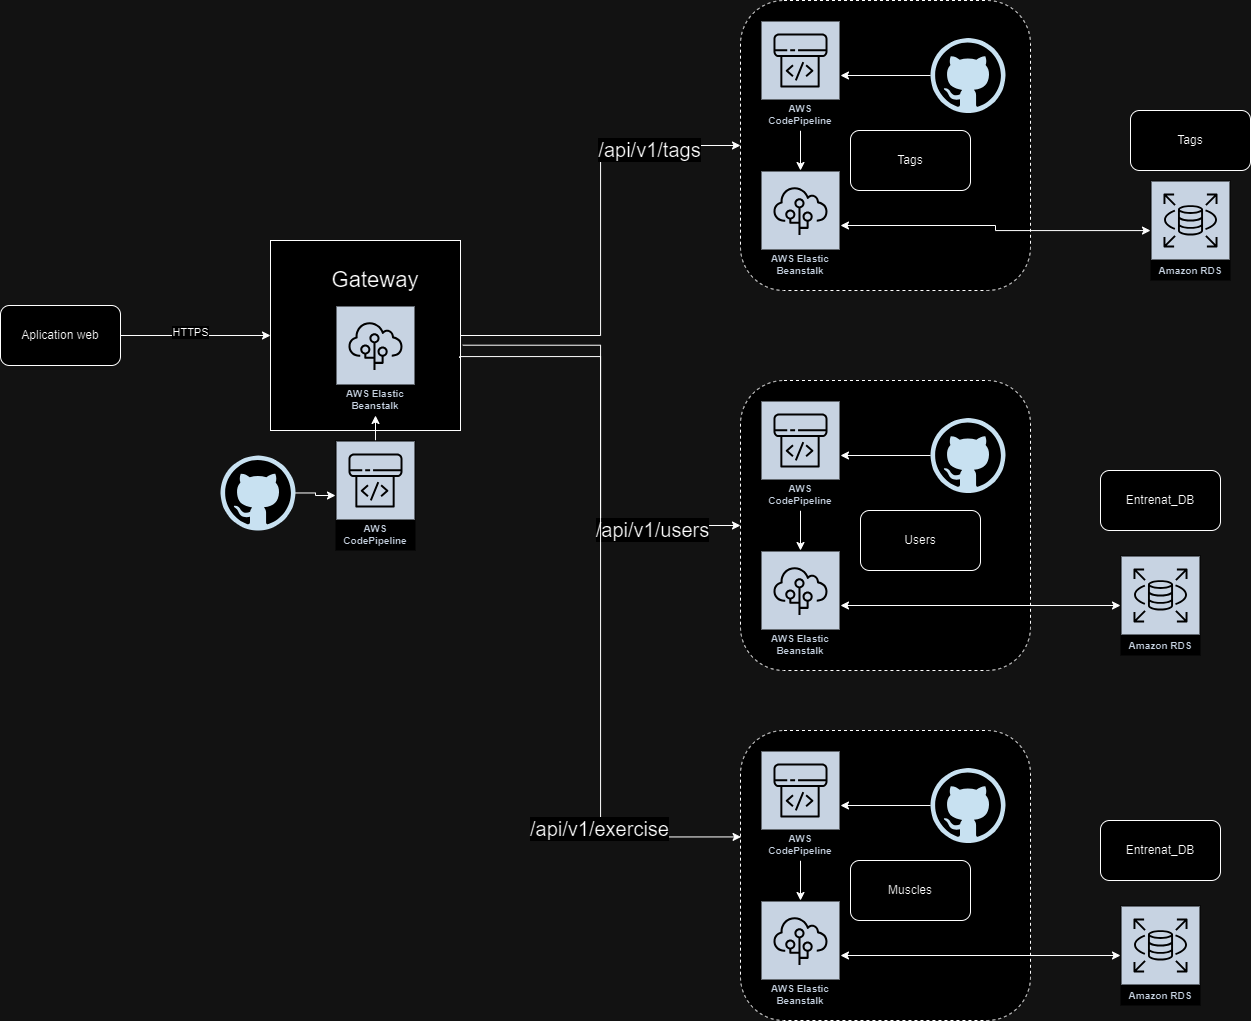

The diagram above was exported from draw.io. Its source (the exported page's mxGraphModel, read from the mxfile embedded in the PNG):
<mxGraphModel dx="867" dy="1865" grid="1" gridSize="10" guides="1" tooltips="1" connect="1" arrows="1" fold="1" page="1" pageScale="1" pageWidth="827" pageHeight="1169" math="0" shadow="0">
  <root>
    <mxCell id="WIyWlLk6GJQsqaUBKTNV-0" />
    <mxCell id="WIyWlLk6GJQsqaUBKTNV-1" parent="WIyWlLk6GJQsqaUBKTNV-0" />
    <mxCell id="0Qdj4WPmnsqqGlG7jBC5-7" value="" style="whiteSpace=wrap;html=1;aspect=fixed;dashed=1;rounded=1;" vertex="1" parent="WIyWlLk6GJQsqaUBKTNV-1">
      <mxGeometry x="770" y="-40" width="290" height="290" as="geometry" />
    </mxCell>
    <mxCell id="0Qdj4WPmnsqqGlG7jBC5-2" style="edgeStyle=orthogonalEdgeStyle;rounded=0;orthogonalLoop=1;jettySize=auto;html=1;" edge="1" parent="WIyWlLk6GJQsqaUBKTNV-1" source="0Qdj4WPmnsqqGlG7jBC5-1" target="0Qdj4WPmnsqqGlG7jBC5-3">
      <mxGeometry relative="1" as="geometry">
        <mxPoint x="350" y="250" as="targetPoint" />
      </mxGeometry>
    </mxCell>
    <mxCell id="0Qdj4WPmnsqqGlG7jBC5-6" value="HTTPS" style="edgeLabel;html=1;align=center;verticalAlign=middle;resizable=0;points=[];" vertex="1" connectable="0" parent="0Qdj4WPmnsqqGlG7jBC5-2">
      <mxGeometry x="-0.0827" y="4" relative="1" as="geometry">
        <mxPoint as="offset" />
      </mxGeometry>
    </mxCell>
    <mxCell id="0Qdj4WPmnsqqGlG7jBC5-1" value="Aplication web" style="rounded=1;whiteSpace=wrap;html=1;" vertex="1" parent="WIyWlLk6GJQsqaUBKTNV-1">
      <mxGeometry x="30" y="265" width="120" height="60" as="geometry" />
    </mxCell>
    <mxCell id="0Qdj4WPmnsqqGlG7jBC5-39" style="edgeStyle=orthogonalEdgeStyle;rounded=0;orthogonalLoop=1;jettySize=auto;html=1;" edge="1" parent="WIyWlLk6GJQsqaUBKTNV-1" source="0Qdj4WPmnsqqGlG7jBC5-3" target="0Qdj4WPmnsqqGlG7jBC5-7">
      <mxGeometry relative="1" as="geometry" />
    </mxCell>
    <mxCell id="0Qdj4WPmnsqqGlG7jBC5-40" value="&lt;font style=&quot;font-size: 20px;&quot;&gt;/api/v1/tags&lt;/font&gt;" style="edgeLabel;html=1;align=center;verticalAlign=middle;resizable=0;points=[];" vertex="1" connectable="0" parent="0Qdj4WPmnsqqGlG7jBC5-39">
      <mxGeometry x="0.6079" y="-3" relative="1" as="geometry">
        <mxPoint x="1" as="offset" />
      </mxGeometry>
    </mxCell>
    <mxCell id="0Qdj4WPmnsqqGlG7jBC5-3" value="" style="whiteSpace=wrap;html=1;aspect=fixed;" vertex="1" parent="WIyWlLk6GJQsqaUBKTNV-1">
      <mxGeometry x="300" y="200" width="190" height="190" as="geometry" />
    </mxCell>
    <mxCell id="0Qdj4WPmnsqqGlG7jBC5-4" value="&lt;font style=&quot;font-size: 22px;&quot;&gt;Gateway&lt;/font&gt;" style="text;html=1;strokeColor=none;fillColor=none;align=center;verticalAlign=middle;whiteSpace=wrap;rounded=0;" vertex="1" parent="WIyWlLk6GJQsqaUBKTNV-1">
      <mxGeometry x="355" y="215" width="100" height="50" as="geometry" />
    </mxCell>
    <mxCell id="0Qdj4WPmnsqqGlG7jBC5-5" value="AWS Elastic Beanstalk" style="sketch=0;outlineConnect=0;fontColor=#232F3E;gradientColor=none;strokeColor=#ffffff;fillColor=#232F3E;dashed=0;verticalLabelPosition=middle;verticalAlign=bottom;align=center;html=1;whiteSpace=wrap;fontSize=10;fontStyle=1;spacing=3;shape=mxgraph.aws4.productIcon;prIcon=mxgraph.aws4.elastic_beanstalk;" vertex="1" parent="WIyWlLk6GJQsqaUBKTNV-1">
      <mxGeometry x="365" y="265" width="80" height="110" as="geometry" />
    </mxCell>
    <mxCell id="0Qdj4WPmnsqqGlG7jBC5-9" value="" style="whiteSpace=wrap;html=1;aspect=fixed;dashed=1;rounded=1;" vertex="1" parent="WIyWlLk6GJQsqaUBKTNV-1">
      <mxGeometry x="770" y="340" width="290" height="290" as="geometry" />
    </mxCell>
    <mxCell id="0Qdj4WPmnsqqGlG7jBC5-25" style="edgeStyle=orthogonalEdgeStyle;rounded=0;orthogonalLoop=1;jettySize=auto;html=1;startArrow=classic;startFill=1;" edge="1" parent="WIyWlLk6GJQsqaUBKTNV-1" source="0Qdj4WPmnsqqGlG7jBC5-10" target="0Qdj4WPmnsqqGlG7jBC5-15">
      <mxGeometry relative="1" as="geometry">
        <mxPoint x="1150" y="180" as="targetPoint" />
      </mxGeometry>
    </mxCell>
    <mxCell id="0Qdj4WPmnsqqGlG7jBC5-10" value="AWS Elastic Beanstalk" style="sketch=0;outlineConnect=0;fontColor=#232F3E;gradientColor=none;strokeColor=#ffffff;fillColor=#232F3E;dashed=0;verticalLabelPosition=middle;verticalAlign=bottom;align=center;html=1;whiteSpace=wrap;fontSize=10;fontStyle=1;spacing=3;shape=mxgraph.aws4.productIcon;prIcon=mxgraph.aws4.elastic_beanstalk;" vertex="1" parent="WIyWlLk6GJQsqaUBKTNV-1">
      <mxGeometry x="790" y="130" width="80" height="110" as="geometry" />
    </mxCell>
    <mxCell id="0Qdj4WPmnsqqGlG7jBC5-26" style="edgeStyle=orthogonalEdgeStyle;rounded=0;orthogonalLoop=1;jettySize=auto;html=1;startArrow=classic;startFill=1;" edge="1" parent="WIyWlLk6GJQsqaUBKTNV-1" source="0Qdj4WPmnsqqGlG7jBC5-11" target="0Qdj4WPmnsqqGlG7jBC5-16">
      <mxGeometry relative="1" as="geometry" />
    </mxCell>
    <mxCell id="0Qdj4WPmnsqqGlG7jBC5-11" value="AWS Elastic Beanstalk" style="sketch=0;outlineConnect=0;fontColor=#232F3E;gradientColor=none;strokeColor=#ffffff;fillColor=#232F3E;dashed=0;verticalLabelPosition=middle;verticalAlign=bottom;align=center;html=1;whiteSpace=wrap;fontSize=10;fontStyle=1;spacing=3;shape=mxgraph.aws4.productIcon;prIcon=mxgraph.aws4.elastic_beanstalk;" vertex="1" parent="WIyWlLk6GJQsqaUBKTNV-1">
      <mxGeometry x="790" y="510" width="80" height="110" as="geometry" />
    </mxCell>
    <mxCell id="0Qdj4WPmnsqqGlG7jBC5-22" style="edgeStyle=orthogonalEdgeStyle;rounded=0;orthogonalLoop=1;jettySize=auto;html=1;" edge="1" parent="WIyWlLk6GJQsqaUBKTNV-1" source="0Qdj4WPmnsqqGlG7jBC5-13" target="0Qdj4WPmnsqqGlG7jBC5-20">
      <mxGeometry relative="1" as="geometry" />
    </mxCell>
    <mxCell id="0Qdj4WPmnsqqGlG7jBC5-13" value="" style="dashed=0;outlineConnect=0;html=1;align=center;labelPosition=center;verticalLabelPosition=bottom;verticalAlign=top;shape=mxgraph.weblogos.github" vertex="1" parent="WIyWlLk6GJQsqaUBKTNV-1">
      <mxGeometry x="960" y="377.5" width="75" height="75" as="geometry" />
    </mxCell>
    <mxCell id="0Qdj4WPmnsqqGlG7jBC5-19" style="edgeStyle=orthogonalEdgeStyle;rounded=0;orthogonalLoop=1;jettySize=auto;html=1;" edge="1" parent="WIyWlLk6GJQsqaUBKTNV-1" source="0Qdj4WPmnsqqGlG7jBC5-14" target="0Qdj4WPmnsqqGlG7jBC5-17">
      <mxGeometry relative="1" as="geometry" />
    </mxCell>
    <mxCell id="0Qdj4WPmnsqqGlG7jBC5-14" value="" style="dashed=0;outlineConnect=0;html=1;align=center;labelPosition=center;verticalLabelPosition=bottom;verticalAlign=top;shape=mxgraph.weblogos.github" vertex="1" parent="WIyWlLk6GJQsqaUBKTNV-1">
      <mxGeometry x="960" y="-2.5" width="75" height="75" as="geometry" />
    </mxCell>
    <mxCell id="0Qdj4WPmnsqqGlG7jBC5-15" value="Amazon RDS" style="sketch=0;outlineConnect=0;fontColor=#232F3E;gradientColor=none;strokeColor=#ffffff;fillColor=#232F3E;dashed=0;verticalLabelPosition=middle;verticalAlign=bottom;align=center;html=1;whiteSpace=wrap;fontSize=10;fontStyle=1;spacing=3;shape=mxgraph.aws4.productIcon;prIcon=mxgraph.aws4.rds;" vertex="1" parent="WIyWlLk6GJQsqaUBKTNV-1">
      <mxGeometry x="1180" y="140" width="80" height="100" as="geometry" />
    </mxCell>
    <mxCell id="0Qdj4WPmnsqqGlG7jBC5-16" value="Amazon RDS" style="sketch=0;outlineConnect=0;fontColor=#232F3E;gradientColor=none;strokeColor=#ffffff;fillColor=#232F3E;dashed=0;verticalLabelPosition=middle;verticalAlign=bottom;align=center;html=1;whiteSpace=wrap;fontSize=10;fontStyle=1;spacing=3;shape=mxgraph.aws4.productIcon;prIcon=mxgraph.aws4.rds;" vertex="1" parent="WIyWlLk6GJQsqaUBKTNV-1">
      <mxGeometry x="1150" y="515" width="80" height="100" as="geometry" />
    </mxCell>
    <mxCell id="0Qdj4WPmnsqqGlG7jBC5-18" style="edgeStyle=orthogonalEdgeStyle;rounded=0;orthogonalLoop=1;jettySize=auto;html=1;" edge="1" parent="WIyWlLk6GJQsqaUBKTNV-1" source="0Qdj4WPmnsqqGlG7jBC5-17" target="0Qdj4WPmnsqqGlG7jBC5-10">
      <mxGeometry relative="1" as="geometry" />
    </mxCell>
    <mxCell id="0Qdj4WPmnsqqGlG7jBC5-17" value="AWS CodePipeline" style="sketch=0;outlineConnect=0;fontColor=#232F3E;gradientColor=none;strokeColor=#ffffff;fillColor=#232F3E;dashed=0;verticalLabelPosition=middle;verticalAlign=bottom;align=center;html=1;whiteSpace=wrap;fontSize=10;fontStyle=1;spacing=3;shape=mxgraph.aws4.productIcon;prIcon=mxgraph.aws4.codepipeline;" vertex="1" parent="WIyWlLk6GJQsqaUBKTNV-1">
      <mxGeometry x="790" y="-20" width="80" height="110" as="geometry" />
    </mxCell>
    <mxCell id="0Qdj4WPmnsqqGlG7jBC5-21" style="edgeStyle=orthogonalEdgeStyle;rounded=0;orthogonalLoop=1;jettySize=auto;html=1;" edge="1" parent="WIyWlLk6GJQsqaUBKTNV-1" source="0Qdj4WPmnsqqGlG7jBC5-20" target="0Qdj4WPmnsqqGlG7jBC5-11">
      <mxGeometry relative="1" as="geometry" />
    </mxCell>
    <mxCell id="0Qdj4WPmnsqqGlG7jBC5-20" value="AWS CodePipeline" style="sketch=0;outlineConnect=0;fontColor=#232F3E;gradientColor=none;strokeColor=#ffffff;fillColor=#232F3E;dashed=0;verticalLabelPosition=middle;verticalAlign=bottom;align=center;html=1;whiteSpace=wrap;fontSize=10;fontStyle=1;spacing=3;shape=mxgraph.aws4.productIcon;prIcon=mxgraph.aws4.codepipeline;" vertex="1" parent="WIyWlLk6GJQsqaUBKTNV-1">
      <mxGeometry x="790" y="360" width="80" height="110" as="geometry" />
    </mxCell>
    <mxCell id="0Qdj4WPmnsqqGlG7jBC5-23" value="Tags" style="rounded=1;whiteSpace=wrap;html=1;" vertex="1" parent="WIyWlLk6GJQsqaUBKTNV-1">
      <mxGeometry x="1160" y="70" width="120" height="60" as="geometry" />
    </mxCell>
    <mxCell id="0Qdj4WPmnsqqGlG7jBC5-24" value="Entrenat_DB" style="rounded=1;whiteSpace=wrap;html=1;" vertex="1" parent="WIyWlLk6GJQsqaUBKTNV-1">
      <mxGeometry x="1130" y="430" width="120" height="60" as="geometry" />
    </mxCell>
    <mxCell id="0Qdj4WPmnsqqGlG7jBC5-27" value="" style="whiteSpace=wrap;html=1;aspect=fixed;dashed=1;rounded=1;" vertex="1" parent="WIyWlLk6GJQsqaUBKTNV-1">
      <mxGeometry x="770" y="690" width="290" height="290" as="geometry" />
    </mxCell>
    <mxCell id="0Qdj4WPmnsqqGlG7jBC5-28" style="edgeStyle=orthogonalEdgeStyle;rounded=0;orthogonalLoop=1;jettySize=auto;html=1;startArrow=classic;startFill=1;" edge="1" parent="WIyWlLk6GJQsqaUBKTNV-1" source="0Qdj4WPmnsqqGlG7jBC5-29" target="0Qdj4WPmnsqqGlG7jBC5-32">
      <mxGeometry relative="1" as="geometry" />
    </mxCell>
    <mxCell id="0Qdj4WPmnsqqGlG7jBC5-29" value="AWS Elastic Beanstalk" style="sketch=0;outlineConnect=0;fontColor=#232F3E;gradientColor=none;strokeColor=#ffffff;fillColor=#232F3E;dashed=0;verticalLabelPosition=middle;verticalAlign=bottom;align=center;html=1;whiteSpace=wrap;fontSize=10;fontStyle=1;spacing=3;shape=mxgraph.aws4.productIcon;prIcon=mxgraph.aws4.elastic_beanstalk;" vertex="1" parent="WIyWlLk6GJQsqaUBKTNV-1">
      <mxGeometry x="790" y="860" width="80" height="110" as="geometry" />
    </mxCell>
    <mxCell id="0Qdj4WPmnsqqGlG7jBC5-30" style="edgeStyle=orthogonalEdgeStyle;rounded=0;orthogonalLoop=1;jettySize=auto;html=1;" edge="1" parent="WIyWlLk6GJQsqaUBKTNV-1" source="0Qdj4WPmnsqqGlG7jBC5-31" target="0Qdj4WPmnsqqGlG7jBC5-34">
      <mxGeometry relative="1" as="geometry" />
    </mxCell>
    <mxCell id="0Qdj4WPmnsqqGlG7jBC5-31" value="" style="dashed=0;outlineConnect=0;html=1;align=center;labelPosition=center;verticalLabelPosition=bottom;verticalAlign=top;shape=mxgraph.weblogos.github" vertex="1" parent="WIyWlLk6GJQsqaUBKTNV-1">
      <mxGeometry x="960" y="727.5" width="75" height="75" as="geometry" />
    </mxCell>
    <mxCell id="0Qdj4WPmnsqqGlG7jBC5-32" value="Amazon RDS" style="sketch=0;outlineConnect=0;fontColor=#232F3E;gradientColor=none;strokeColor=#ffffff;fillColor=#232F3E;dashed=0;verticalLabelPosition=middle;verticalAlign=bottom;align=center;html=1;whiteSpace=wrap;fontSize=10;fontStyle=1;spacing=3;shape=mxgraph.aws4.productIcon;prIcon=mxgraph.aws4.rds;" vertex="1" parent="WIyWlLk6GJQsqaUBKTNV-1">
      <mxGeometry x="1150" y="865" width="80" height="100" as="geometry" />
    </mxCell>
    <mxCell id="0Qdj4WPmnsqqGlG7jBC5-33" style="edgeStyle=orthogonalEdgeStyle;rounded=0;orthogonalLoop=1;jettySize=auto;html=1;" edge="1" parent="WIyWlLk6GJQsqaUBKTNV-1" source="0Qdj4WPmnsqqGlG7jBC5-34" target="0Qdj4WPmnsqqGlG7jBC5-29">
      <mxGeometry relative="1" as="geometry" />
    </mxCell>
    <mxCell id="0Qdj4WPmnsqqGlG7jBC5-34" value="AWS CodePipeline" style="sketch=0;outlineConnect=0;fontColor=#232F3E;gradientColor=none;strokeColor=#ffffff;fillColor=#232F3E;dashed=0;verticalLabelPosition=middle;verticalAlign=bottom;align=center;html=1;whiteSpace=wrap;fontSize=10;fontStyle=1;spacing=3;shape=mxgraph.aws4.productIcon;prIcon=mxgraph.aws4.codepipeline;" vertex="1" parent="WIyWlLk6GJQsqaUBKTNV-1">
      <mxGeometry x="790" y="710" width="80" height="110" as="geometry" />
    </mxCell>
    <mxCell id="0Qdj4WPmnsqqGlG7jBC5-35" value="Entrenat_DB" style="rounded=1;whiteSpace=wrap;html=1;" vertex="1" parent="WIyWlLk6GJQsqaUBKTNV-1">
      <mxGeometry x="1130" y="780" width="120" height="60" as="geometry" />
    </mxCell>
    <mxCell id="0Qdj4WPmnsqqGlG7jBC5-36" value="Tags" style="rounded=1;whiteSpace=wrap;html=1;" vertex="1" parent="WIyWlLk6GJQsqaUBKTNV-1">
      <mxGeometry x="880" y="90" width="120" height="60" as="geometry" />
    </mxCell>
    <mxCell id="0Qdj4WPmnsqqGlG7jBC5-37" value="Users" style="rounded=1;whiteSpace=wrap;html=1;" vertex="1" parent="WIyWlLk6GJQsqaUBKTNV-1">
      <mxGeometry x="890" y="470" width="120" height="60" as="geometry" />
    </mxCell>
    <mxCell id="0Qdj4WPmnsqqGlG7jBC5-38" value="Muscles" style="rounded=1;whiteSpace=wrap;html=1;" vertex="1" parent="WIyWlLk6GJQsqaUBKTNV-1">
      <mxGeometry x="880" y="820" width="120" height="60" as="geometry" />
    </mxCell>
    <mxCell id="0Qdj4WPmnsqqGlG7jBC5-41" style="edgeStyle=orthogonalEdgeStyle;rounded=0;orthogonalLoop=1;jettySize=auto;html=1;entryX=0;entryY=0.5;entryDx=0;entryDy=0;exitX=1.012;exitY=0.551;exitDx=0;exitDy=0;exitPerimeter=0;" edge="1" parent="WIyWlLk6GJQsqaUBKTNV-1" source="0Qdj4WPmnsqqGlG7jBC5-3" target="0Qdj4WPmnsqqGlG7jBC5-9">
      <mxGeometry relative="1" as="geometry">
        <mxPoint x="500" y="305" as="sourcePoint" />
        <mxPoint x="780" y="115" as="targetPoint" />
      </mxGeometry>
    </mxCell>
    <mxCell id="0Qdj4WPmnsqqGlG7jBC5-42" value="&lt;font style=&quot;font-size: 20px;&quot;&gt;/api/v1/users&lt;/font&gt;" style="edgeLabel;html=1;align=center;verticalAlign=middle;resizable=0;points=[];" vertex="1" connectable="0" parent="0Qdj4WPmnsqqGlG7jBC5-41">
      <mxGeometry x="0.6079" y="-3" relative="1" as="geometry">
        <mxPoint x="1" as="offset" />
      </mxGeometry>
    </mxCell>
    <mxCell id="0Qdj4WPmnsqqGlG7jBC5-43" style="edgeStyle=orthogonalEdgeStyle;rounded=0;orthogonalLoop=1;jettySize=auto;html=1;entryX=0.002;entryY=0.367;entryDx=0;entryDy=0;entryPerimeter=0;exitX=0.995;exitY=0.618;exitDx=0;exitDy=0;exitPerimeter=0;" edge="1" parent="WIyWlLk6GJQsqaUBKTNV-1" source="0Qdj4WPmnsqqGlG7jBC5-3" target="0Qdj4WPmnsqqGlG7jBC5-27">
      <mxGeometry relative="1" as="geometry">
        <mxPoint x="510" y="315" as="sourcePoint" />
        <mxPoint x="790" y="125" as="targetPoint" />
        <Array as="points">
          <mxPoint x="489" y="316" />
          <mxPoint x="630" y="316" />
          <mxPoint x="630" y="796" />
        </Array>
      </mxGeometry>
    </mxCell>
    <mxCell id="0Qdj4WPmnsqqGlG7jBC5-44" value="&lt;font style=&quot;font-size: 20px;&quot;&gt;/api/v1/exercise&lt;/font&gt;" style="edgeLabel;html=1;align=center;verticalAlign=middle;resizable=0;points=[];" vertex="1" connectable="0" parent="0Qdj4WPmnsqqGlG7jBC5-43">
      <mxGeometry x="0.6079" y="-3" relative="1" as="geometry">
        <mxPoint x="1" as="offset" />
      </mxGeometry>
    </mxCell>
    <mxCell id="0Qdj4WPmnsqqGlG7jBC5-48" style="edgeStyle=orthogonalEdgeStyle;rounded=0;orthogonalLoop=1;jettySize=auto;html=1;" edge="1" parent="WIyWlLk6GJQsqaUBKTNV-1" source="0Qdj4WPmnsqqGlG7jBC5-45" target="0Qdj4WPmnsqqGlG7jBC5-5">
      <mxGeometry relative="1" as="geometry" />
    </mxCell>
    <mxCell id="0Qdj4WPmnsqqGlG7jBC5-45" value="AWS CodePipeline" style="sketch=0;outlineConnect=0;fontColor=#232F3E;gradientColor=none;strokeColor=#ffffff;fillColor=#232F3E;dashed=0;verticalLabelPosition=middle;verticalAlign=bottom;align=center;html=1;whiteSpace=wrap;fontSize=10;fontStyle=1;spacing=3;shape=mxgraph.aws4.productIcon;prIcon=mxgraph.aws4.codepipeline;" vertex="1" parent="WIyWlLk6GJQsqaUBKTNV-1">
      <mxGeometry x="365" y="400" width="80" height="110" as="geometry" />
    </mxCell>
    <mxCell id="0Qdj4WPmnsqqGlG7jBC5-47" style="edgeStyle=orthogonalEdgeStyle;rounded=0;orthogonalLoop=1;jettySize=auto;html=1;" edge="1" parent="WIyWlLk6GJQsqaUBKTNV-1" source="0Qdj4WPmnsqqGlG7jBC5-46" target="0Qdj4WPmnsqqGlG7jBC5-45">
      <mxGeometry relative="1" as="geometry" />
    </mxCell>
    <mxCell id="0Qdj4WPmnsqqGlG7jBC5-46" value="" style="dashed=0;outlineConnect=0;html=1;align=center;labelPosition=center;verticalLabelPosition=bottom;verticalAlign=top;shape=mxgraph.weblogos.github" vertex="1" parent="WIyWlLk6GJQsqaUBKTNV-1">
      <mxGeometry x="250" y="415" width="75" height="75" as="geometry" />
    </mxCell>
  </root>
</mxGraphModel>